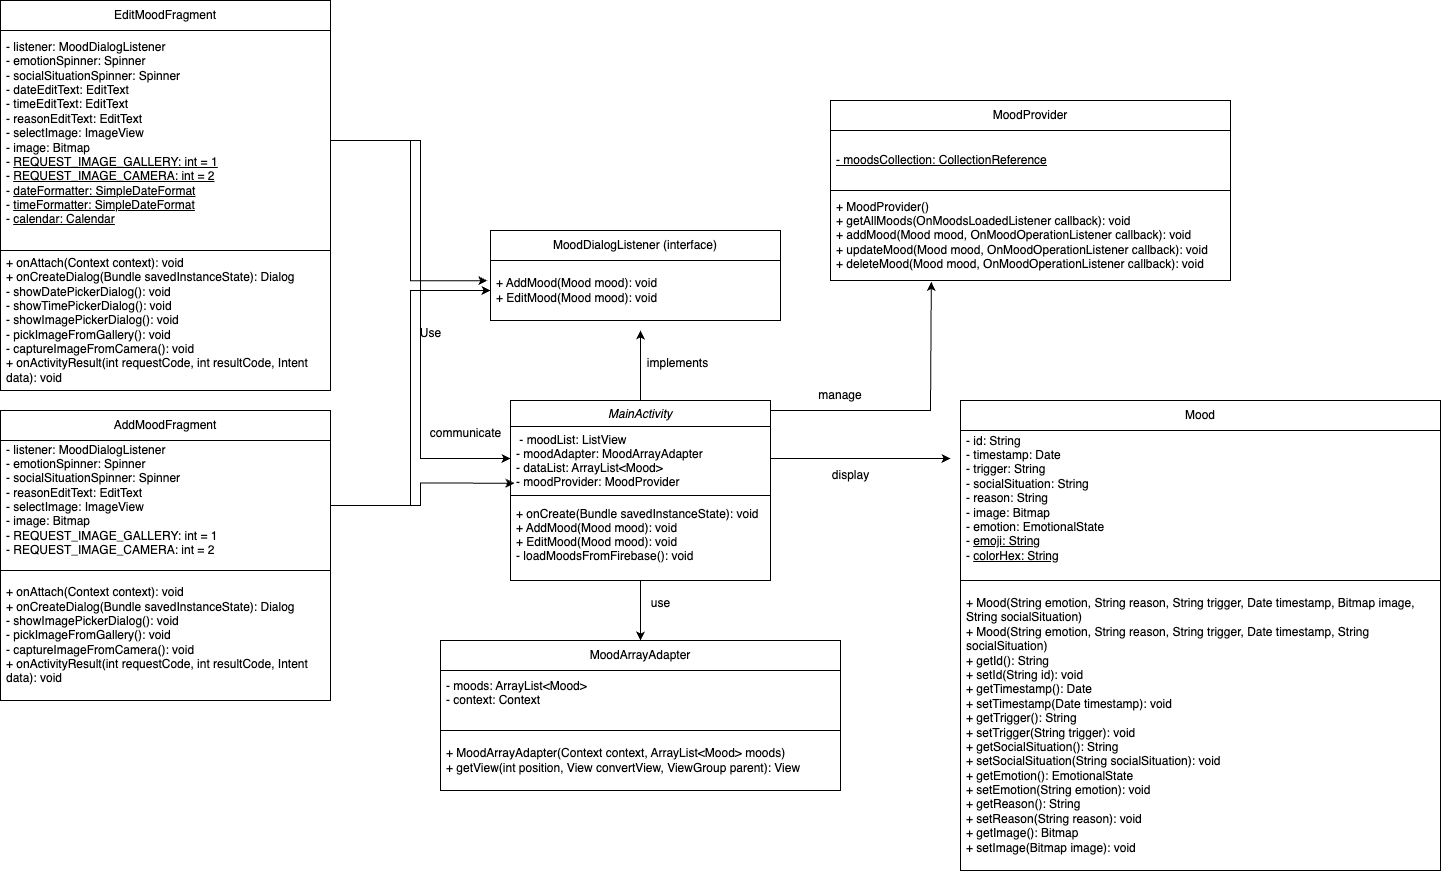

The diagram above was exported from draw.io. Its source (the exported page's mxGraphModel, read from the mxfile embedded in the PNG):
<mxGraphModel dx="1968" dy="2419" grid="1" gridSize="10" guides="1" tooltips="1" connect="1" arrows="1" fold="1" page="1" pageScale="1" pageWidth="827" pageHeight="1169" math="0" shadow="0">
  <root>
    <mxCell id="WIyWlLk6GJQsqaUBKTNV-0" />
    <mxCell id="WIyWlLk6GJQsqaUBKTNV-1" parent="WIyWlLk6GJQsqaUBKTNV-0" />
    <mxCell id="gzlaaOAhosxr6mtwHvi0-22" style="edgeStyle=orthogonalEdgeStyle;rounded=0;orthogonalLoop=1;jettySize=auto;html=1;" parent="WIyWlLk6GJQsqaUBKTNV-1" source="zkfFHV4jXpPFQw0GAbJ--0" edge="1">
      <mxGeometry relative="1" as="geometry">
        <mxPoint x="830" y="250" as="targetPoint" />
      </mxGeometry>
    </mxCell>
    <mxCell id="gzlaaOAhosxr6mtwHvi0-29" style="edgeStyle=orthogonalEdgeStyle;rounded=0;orthogonalLoop=1;jettySize=auto;html=1;entryX=0.5;entryY=0;entryDx=0;entryDy=0;" parent="WIyWlLk6GJQsqaUBKTNV-1" source="zkfFHV4jXpPFQw0GAbJ--0" target="gzlaaOAhosxr6mtwHvi0-14" edge="1">
      <mxGeometry relative="1" as="geometry" />
    </mxCell>
    <mxCell id="zkfFHV4jXpPFQw0GAbJ--0" value="MainActivity" style="swimlane;fontStyle=2;align=center;verticalAlign=top;childLayout=stackLayout;horizontal=1;startSize=26;horizontalStack=0;resizeParent=1;resizeLast=0;collapsible=1;marginBottom=0;rounded=0;shadow=0;strokeWidth=1;" parent="WIyWlLk6GJQsqaUBKTNV-1" vertex="1">
      <mxGeometry x="700" y="320" width="260" height="180" as="geometry">
        <mxRectangle x="230" y="140" width="160" height="26" as="alternateBounds" />
      </mxGeometry>
    </mxCell>
    <mxCell id="gzlaaOAhosxr6mtwHvi0-27" style="edgeStyle=orthogonalEdgeStyle;rounded=0;orthogonalLoop=1;jettySize=auto;html=1;" parent="zkfFHV4jXpPFQw0GAbJ--0" source="zkfFHV4jXpPFQw0GAbJ--2" edge="1">
      <mxGeometry relative="1" as="geometry">
        <mxPoint x="440" y="58" as="targetPoint" />
      </mxGeometry>
    </mxCell>
    <mxCell id="zkfFHV4jXpPFQw0GAbJ--2" value=" - moodList: ListView&#10;- moodAdapter: MoodArrayAdapter&#10;- dataList: ArrayList&lt;Mood&gt;&#10;- moodProvider: MoodProvider" style="text;align=left;verticalAlign=top;spacingLeft=4;spacingRight=4;overflow=hidden;rotatable=0;points=[[0,0.5],[1,0.5]];portConstraint=eastwest;rounded=0;shadow=0;html=0;" parent="zkfFHV4jXpPFQw0GAbJ--0" vertex="1">
      <mxGeometry y="26" width="260" height="64" as="geometry" />
    </mxCell>
    <mxCell id="zkfFHV4jXpPFQw0GAbJ--4" value="" style="line;html=1;strokeWidth=1;align=left;verticalAlign=middle;spacingTop=-1;spacingLeft=3;spacingRight=3;rotatable=0;labelPosition=right;points=[];portConstraint=eastwest;" parent="zkfFHV4jXpPFQw0GAbJ--0" vertex="1">
      <mxGeometry y="90" width="260" height="10" as="geometry" />
    </mxCell>
    <mxCell id="zkfFHV4jXpPFQw0GAbJ--5" value="+ onCreate(Bundle savedInstanceState): void&#10;+ AddMood(Mood mood): void&#10;+ EditMood(Mood mood): void&#10;- loadMoodsFromFirebase(): void" style="text;align=left;verticalAlign=top;spacingLeft=4;spacingRight=4;overflow=hidden;rotatable=0;points=[[0,0.5],[1,0.5]];portConstraint=eastwest;" parent="zkfFHV4jXpPFQw0GAbJ--0" vertex="1">
      <mxGeometry y="100" width="260" height="80" as="geometry" />
    </mxCell>
    <mxCell id="gzlaaOAhosxr6mtwHvi0-2" value="AddMoodFragment" style="swimlane;fontStyle=0;childLayout=stackLayout;horizontal=1;startSize=30;horizontalStack=0;resizeParent=1;resizeParentMax=0;resizeLast=0;collapsible=1;marginBottom=0;whiteSpace=wrap;html=1;" parent="WIyWlLk6GJQsqaUBKTNV-1" vertex="1">
      <mxGeometry x="190" y="330" width="330" height="290" as="geometry" />
    </mxCell>
    <mxCell id="gzlaaOAhosxr6mtwHvi0-4" value="&lt;div&gt;- listener: MoodDialogListener&lt;/div&gt;&lt;div&gt;- emotionSpinner: Spinner&lt;/div&gt;&lt;div&gt;- socialSituationSpinner: Spinner&lt;/div&gt;&lt;div&gt;- reasonEditText: EditText&lt;/div&gt;&lt;div&gt;- selectImage: ImageView&lt;/div&gt;&lt;div&gt;- image: Bitmap&lt;/div&gt;&lt;div&gt;-&amp;nbsp;REQUEST_IMAGE_GALLERY: int = 1&lt;/div&gt;&lt;div&gt;-&amp;nbsp;REQUEST_IMAGE_CAMERA: int = 2&lt;/div&gt;&lt;div&gt;&lt;br&gt;&lt;/div&gt;&lt;div&gt;&lt;br&gt;&lt;/div&gt;" style="text;strokeColor=none;fillColor=none;align=left;verticalAlign=middle;spacingLeft=4;spacingRight=4;overflow=hidden;points=[[0,0.5],[1,0.5]];portConstraint=eastwest;rotatable=0;whiteSpace=wrap;html=1;" parent="gzlaaOAhosxr6mtwHvi0-2" vertex="1">
      <mxGeometry y="30" width="330" height="130" as="geometry" />
    </mxCell>
    <mxCell id="gzlaaOAhosxr6mtwHvi0-5" value="&lt;div&gt;&lt;div&gt;+ onAttach(Context context): void&lt;/div&gt;&lt;div&gt;+ onCreateDialog(Bundle savedInstanceState): Dialog&lt;/div&gt;&lt;div&gt;- showImagePickerDialog(): void&lt;/div&gt;&lt;div&gt;- pickImageFromGallery(): void&lt;/div&gt;&lt;div&gt;- captureImageFromCamera(): void&lt;/div&gt;&lt;div&gt;+ onActivityResult(int requestCode, int resultCode, Intent data): void&lt;/div&gt;&lt;/div&gt;" style="text;strokeColor=default;fillColor=none;align=left;verticalAlign=middle;spacingLeft=4;spacingRight=4;overflow=hidden;points=[[0,0.5],[1,0.5]];portConstraint=eastwest;rotatable=0;whiteSpace=wrap;html=1;" parent="gzlaaOAhosxr6mtwHvi0-2" vertex="1">
      <mxGeometry y="160" width="330" height="130" as="geometry" />
    </mxCell>
    <mxCell id="gzlaaOAhosxr6mtwHvi0-6" value="EditMoodFragment" style="swimlane;fontStyle=0;childLayout=stackLayout;horizontal=1;startSize=30;horizontalStack=0;resizeParent=1;resizeParentMax=0;resizeLast=0;collapsible=1;marginBottom=0;whiteSpace=wrap;html=1;" parent="WIyWlLk6GJQsqaUBKTNV-1" vertex="1">
      <mxGeometry x="190" y="-80" width="330" height="390" as="geometry" />
    </mxCell>
    <mxCell id="gzlaaOAhosxr6mtwHvi0-8" value="&lt;div&gt;- listener: MoodDialogListener&lt;/div&gt;&lt;div&gt;- emotionSpinner: Spinner&lt;/div&gt;&lt;div&gt;- socialSituationSpinner: Spinner&lt;/div&gt;&lt;div&gt;- dateEditText: EditText&lt;/div&gt;&lt;div&gt;- timeEditText: EditText&lt;/div&gt;&lt;div&gt;- reasonEditText: EditText&lt;/div&gt;&lt;div&gt;- selectImage: ImageView&lt;/div&gt;&lt;div&gt;- image: Bitmap&lt;/div&gt;&lt;div&gt;-&amp;nbsp;&lt;u&gt;REQUEST_IMAGE_GALLERY: int = 1&lt;/u&gt;&lt;/div&gt;&lt;div&gt;-&amp;nbsp;&lt;u&gt;REQUEST_IMAGE_CAMERA: int = 2&lt;/u&gt;&lt;/div&gt;&lt;div&gt;&lt;div&gt;- &lt;u&gt;dateFormatter: SimpleDateFormat&lt;/u&gt;&lt;/div&gt;&lt;div&gt;- &lt;u&gt;timeFormatter: SimpleDateFormat&lt;/u&gt;&lt;/div&gt;&lt;div&gt;- &lt;u&gt;calendar: Calendar&lt;/u&gt;&lt;/div&gt;&lt;/div&gt;&lt;div&gt;&lt;br&gt;&lt;/div&gt;" style="text;strokeColor=none;fillColor=none;align=left;verticalAlign=middle;spacingLeft=4;spacingRight=4;overflow=hidden;points=[[0,0.5],[1,0.5]];portConstraint=eastwest;rotatable=0;whiteSpace=wrap;html=1;" parent="gzlaaOAhosxr6mtwHvi0-6" vertex="1">
      <mxGeometry y="30" width="330" height="220" as="geometry" />
    </mxCell>
    <mxCell id="gzlaaOAhosxr6mtwHvi0-9" value="&lt;div&gt;+ onAttach(Context context): void&lt;/div&gt;&lt;div&gt;+ onCreateDialog(Bundle savedInstanceState): Dialog&lt;/div&gt;&lt;div&gt;- showDatePickerDialog(): void&lt;/div&gt;&lt;div&gt;- showTimePickerDialog(): void&lt;/div&gt;&lt;div&gt;- showImagePickerDialog(): void&lt;/div&gt;&lt;div&gt;- pickImageFromGallery(): void&lt;/div&gt;&lt;div&gt;- captureImageFromCamera(): void&lt;/div&gt;&lt;div&gt;+ onActivityResult(int requestCode, int resultCode, Intent data): void&lt;/div&gt;" style="text;strokeColor=default;fillColor=none;align=left;verticalAlign=middle;spacingLeft=4;spacingRight=4;overflow=hidden;points=[[0,0.5],[1,0.5]];portConstraint=eastwest;rotatable=0;whiteSpace=wrap;html=1;" parent="gzlaaOAhosxr6mtwHvi0-6" vertex="1">
      <mxGeometry y="250" width="330" height="140" as="geometry" />
    </mxCell>
    <mxCell id="gzlaaOAhosxr6mtwHvi0-10" value="Mood" style="swimlane;fontStyle=0;childLayout=stackLayout;horizontal=1;startSize=30;horizontalStack=0;resizeParent=1;resizeParentMax=0;resizeLast=0;collapsible=1;marginBottom=0;whiteSpace=wrap;html=1;" parent="WIyWlLk6GJQsqaUBKTNV-1" vertex="1">
      <mxGeometry x="1150" y="320" width="480" height="470" as="geometry" />
    </mxCell>
    <mxCell id="gzlaaOAhosxr6mtwHvi0-11" value="&lt;div&gt;- id: String&lt;/div&gt;&lt;div&gt;- timestamp: Date&lt;/div&gt;&lt;div&gt;- trigger: String&lt;/div&gt;&lt;div&gt;- socialSituation: String&lt;/div&gt;&lt;div&gt;- reason: String&lt;/div&gt;&lt;div&gt;- image: Bitmap&lt;/div&gt;&lt;div&gt;- emotion: EmotionalState&lt;/div&gt;&lt;div&gt;&lt;div&gt;- &lt;u&gt;emoji: String&lt;/u&gt;&lt;/div&gt;&lt;div&gt;- &lt;u&gt;colorHex: String&lt;/u&gt;&lt;/div&gt;&lt;/div&gt;&lt;div&gt;&lt;br&gt;&lt;/div&gt;" style="text;strokeColor=none;fillColor=none;align=left;verticalAlign=middle;spacingLeft=4;spacingRight=4;overflow=hidden;points=[[0,0.5],[1,0.5]];portConstraint=eastwest;rotatable=0;whiteSpace=wrap;html=1;" parent="gzlaaOAhosxr6mtwHvi0-10" vertex="1">
      <mxGeometry y="30" width="480" height="150" as="geometry" />
    </mxCell>
    <mxCell id="gzlaaOAhosxr6mtwHvi0-13" value="&lt;div&gt;+ Mood(String emotion, String reason, String trigger, Date timestamp, Bitmap image, String socialSituation)&lt;/div&gt;&lt;div&gt;+ Mood(String emotion, String reason, String trigger, Date timestamp, String socialSituation)&lt;/div&gt;&lt;div&gt;+ getId(): String&lt;/div&gt;&lt;div&gt;+ setId(String id): void&lt;/div&gt;&lt;div&gt;+ getTimestamp(): Date&lt;/div&gt;&lt;div&gt;+ setTimestamp(Date timestamp): void&lt;/div&gt;&lt;div&gt;+ getTrigger(): String&lt;/div&gt;&lt;div&gt;+ setTrigger(String trigger): void&lt;/div&gt;&lt;div&gt;+ getSocialSituation(): String&lt;/div&gt;&lt;div&gt;+ setSocialSituation(String socialSituation): void&lt;/div&gt;&lt;div&gt;+ getEmotion(): EmotionalState&lt;/div&gt;&lt;div&gt;+ setEmotion(String emotion): void&lt;/div&gt;&lt;div&gt;+ getReason(): String&lt;/div&gt;&lt;div&gt;+ setReason(String reason): void&lt;/div&gt;&lt;div&gt;+ getImage(): Bitmap&lt;/div&gt;&lt;div&gt;+ setImage(Bitmap image): void&lt;/div&gt;" style="text;strokeColor=default;fillColor=none;align=left;verticalAlign=middle;spacingLeft=4;spacingRight=4;overflow=hidden;points=[[0,0.5],[1,0.5]];portConstraint=eastwest;rotatable=0;whiteSpace=wrap;html=1;" parent="gzlaaOAhosxr6mtwHvi0-10" vertex="1">
      <mxGeometry y="180" width="480" height="290" as="geometry" />
    </mxCell>
    <mxCell id="gzlaaOAhosxr6mtwHvi0-14" value="MoodArrayAdapter" style="swimlane;fontStyle=0;childLayout=stackLayout;horizontal=1;startSize=30;horizontalStack=0;resizeParent=1;resizeParentMax=0;resizeLast=0;collapsible=1;marginBottom=0;whiteSpace=wrap;html=1;" parent="WIyWlLk6GJQsqaUBKTNV-1" vertex="1">
      <mxGeometry x="630" y="560" width="400" height="150" as="geometry" />
    </mxCell>
    <mxCell id="gzlaaOAhosxr6mtwHvi0-15" value="&lt;div&gt;- moods: ArrayList&amp;lt;Mood&amp;gt;&lt;/div&gt;&lt;div&gt;- context: Context&lt;/div&gt;&lt;div&gt;&lt;br&gt;&lt;/div&gt;" style="text;strokeColor=none;fillColor=none;align=left;verticalAlign=middle;spacingLeft=4;spacingRight=4;overflow=hidden;points=[[0,0.5],[1,0.5]];portConstraint=eastwest;rotatable=0;whiteSpace=wrap;html=1;" parent="gzlaaOAhosxr6mtwHvi0-14" vertex="1">
      <mxGeometry y="30" width="400" height="60" as="geometry" />
    </mxCell>
    <mxCell id="gzlaaOAhosxr6mtwHvi0-17" value="&lt;div&gt;+ MoodArrayAdapter(Context context, ArrayList&amp;lt;Mood&amp;gt; moods)&lt;/div&gt;&lt;div&gt;+ getView(int position, View convertView, ViewGroup parent): View&lt;/div&gt;" style="text;strokeColor=default;fillColor=none;align=left;verticalAlign=middle;spacingLeft=4;spacingRight=4;overflow=hidden;points=[[0,0.5],[1,0.5]];portConstraint=eastwest;rotatable=0;whiteSpace=wrap;html=1;" parent="gzlaaOAhosxr6mtwHvi0-14" vertex="1">
      <mxGeometry y="90" width="400" height="60" as="geometry" />
    </mxCell>
    <mxCell id="gzlaaOAhosxr6mtwHvi0-18" value="MoodDialogListener (interface)" style="swimlane;fontStyle=0;childLayout=stackLayout;horizontal=1;startSize=30;horizontalStack=0;resizeParent=1;resizeParentMax=0;resizeLast=0;collapsible=1;marginBottom=0;whiteSpace=wrap;html=1;" parent="WIyWlLk6GJQsqaUBKTNV-1" vertex="1">
      <mxGeometry x="680" y="150" width="290" height="90" as="geometry" />
    </mxCell>
    <mxCell id="gzlaaOAhosxr6mtwHvi0-19" value="&lt;div&gt;+ AddMood(Mood mood): void&lt;/div&gt;&lt;div&gt;+ EditMood(Mood mood): void&lt;/div&gt;" style="text;strokeColor=none;fillColor=none;align=left;verticalAlign=middle;spacingLeft=4;spacingRight=4;overflow=hidden;points=[[0,0.5],[1,0.5]];portConstraint=eastwest;rotatable=0;whiteSpace=wrap;html=1;" parent="gzlaaOAhosxr6mtwHvi0-18" vertex="1">
      <mxGeometry y="30" width="290" height="60" as="geometry" />
    </mxCell>
    <mxCell id="gzlaaOAhosxr6mtwHvi0-23" value="implements&lt;div&gt;&lt;br&gt;&lt;/div&gt;" style="text;html=1;align=center;verticalAlign=middle;resizable=0;points=[];autosize=1;strokeColor=none;fillColor=none;" parent="WIyWlLk6GJQsqaUBKTNV-1" vertex="1">
      <mxGeometry x="827" y="270" width="80" height="40" as="geometry" />
    </mxCell>
    <mxCell id="gzlaaOAhosxr6mtwHvi0-24" style="edgeStyle=orthogonalEdgeStyle;rounded=0;orthogonalLoop=1;jettySize=auto;html=1;entryX=-0.011;entryY=0.336;entryDx=0;entryDy=0;entryPerimeter=0;" parent="WIyWlLk6GJQsqaUBKTNV-1" source="gzlaaOAhosxr6mtwHvi0-8" target="gzlaaOAhosxr6mtwHvi0-19" edge="1">
      <mxGeometry relative="1" as="geometry" />
    </mxCell>
    <mxCell id="gzlaaOAhosxr6mtwHvi0-25" style="edgeStyle=orthogonalEdgeStyle;rounded=0;orthogonalLoop=1;jettySize=auto;html=1;entryX=0;entryY=0.5;entryDx=0;entryDy=0;" parent="WIyWlLk6GJQsqaUBKTNV-1" source="gzlaaOAhosxr6mtwHvi0-4" target="gzlaaOAhosxr6mtwHvi0-19" edge="1">
      <mxGeometry relative="1" as="geometry" />
    </mxCell>
    <mxCell id="gzlaaOAhosxr6mtwHvi0-26" value="Use" style="text;html=1;align=center;verticalAlign=middle;resizable=0;points=[];autosize=1;strokeColor=none;fillColor=none;" parent="WIyWlLk6GJQsqaUBKTNV-1" vertex="1">
      <mxGeometry x="600" y="238" width="40" height="30" as="geometry" />
    </mxCell>
    <mxCell id="gzlaaOAhosxr6mtwHvi0-28" value="display" style="text;html=1;align=center;verticalAlign=middle;resizable=0;points=[];autosize=1;strokeColor=none;fillColor=none;" parent="WIyWlLk6GJQsqaUBKTNV-1" vertex="1">
      <mxGeometry x="1010" y="380" width="60" height="30" as="geometry" />
    </mxCell>
    <mxCell id="gzlaaOAhosxr6mtwHvi0-30" value="use" style="text;html=1;align=center;verticalAlign=middle;resizable=0;points=[];autosize=1;strokeColor=none;fillColor=none;" parent="WIyWlLk6GJQsqaUBKTNV-1" vertex="1">
      <mxGeometry x="830" y="508" width="40" height="30" as="geometry" />
    </mxCell>
    <mxCell id="gzlaaOAhosxr6mtwHvi0-31" style="edgeStyle=orthogonalEdgeStyle;rounded=0;orthogonalLoop=1;jettySize=auto;html=1;entryX=0.015;entryY=0.885;entryDx=0;entryDy=0;entryPerimeter=0;" parent="WIyWlLk6GJQsqaUBKTNV-1" source="gzlaaOAhosxr6mtwHvi0-4" target="zkfFHV4jXpPFQw0GAbJ--2" edge="1">
      <mxGeometry relative="1" as="geometry" />
    </mxCell>
    <mxCell id="gzlaaOAhosxr6mtwHvi0-32" style="edgeStyle=orthogonalEdgeStyle;rounded=0;orthogonalLoop=1;jettySize=auto;html=1;" parent="WIyWlLk6GJQsqaUBKTNV-1" source="gzlaaOAhosxr6mtwHvi0-8" target="zkfFHV4jXpPFQw0GAbJ--2" edge="1">
      <mxGeometry relative="1" as="geometry" />
    </mxCell>
    <mxCell id="gzlaaOAhosxr6mtwHvi0-33" value="communicate" style="text;html=1;align=center;verticalAlign=middle;resizable=0;points=[];autosize=1;strokeColor=none;fillColor=none;" parent="WIyWlLk6GJQsqaUBKTNV-1" vertex="1">
      <mxGeometry x="610" y="338" width="90" height="30" as="geometry" />
    </mxCell>
    <mxCell id="e9on4a-f4I5cvqVRUvoc-2" value="MoodProvider" style="swimlane;fontStyle=0;childLayout=stackLayout;horizontal=1;startSize=30;horizontalStack=0;resizeParent=1;resizeParentMax=0;resizeLast=0;collapsible=1;marginBottom=0;whiteSpace=wrap;html=1;" vertex="1" parent="WIyWlLk6GJQsqaUBKTNV-1">
      <mxGeometry x="1020" y="20" width="400" height="180" as="geometry" />
    </mxCell>
    <mxCell id="e9on4a-f4I5cvqVRUvoc-3" value="&lt;div&gt;&lt;u&gt;- moodsCollection: CollectionReference&lt;/u&gt;&lt;/div&gt;" style="text;strokeColor=none;fillColor=none;align=left;verticalAlign=middle;spacingLeft=4;spacingRight=4;overflow=hidden;points=[[0,0.5],[1,0.5]];portConstraint=eastwest;rotatable=0;whiteSpace=wrap;html=1;" vertex="1" parent="e9on4a-f4I5cvqVRUvoc-2">
      <mxGeometry y="30" width="400" height="60" as="geometry" />
    </mxCell>
    <mxCell id="e9on4a-f4I5cvqVRUvoc-4" value="&lt;div&gt;&lt;div&gt;+ MoodProvider()&lt;/div&gt;&lt;div&gt;+ getAllMoods(OnMoodsLoadedListener callback): void&lt;/div&gt;&lt;div&gt;+ addMood(Mood mood, OnMoodOperationListener callback): void&lt;/div&gt;&lt;div&gt;+ updateMood(Mood mood, OnMoodOperationListener callback): void&lt;/div&gt;&lt;div&gt;+ deleteMood(Mood mood, OnMoodOperationListener callback): void&lt;/div&gt;&lt;/div&gt;" style="text;strokeColor=default;fillColor=none;align=left;verticalAlign=middle;spacingLeft=4;spacingRight=4;overflow=hidden;points=[[0,0.5],[1,0.5]];portConstraint=eastwest;rotatable=0;whiteSpace=wrap;html=1;" vertex="1" parent="e9on4a-f4I5cvqVRUvoc-2">
      <mxGeometry y="90" width="400" height="90" as="geometry" />
    </mxCell>
    <mxCell id="e9on4a-f4I5cvqVRUvoc-5" value="" style="endArrow=classic;html=1;rounded=0;entryX=0.252;entryY=1.016;entryDx=0;entryDy=0;entryPerimeter=0;exitX=1;exitY=0;exitDx=0;exitDy=0;" edge="1" parent="WIyWlLk6GJQsqaUBKTNV-1" target="e9on4a-f4I5cvqVRUvoc-4">
      <mxGeometry width="50" height="50" relative="1" as="geometry">
        <mxPoint x="959.9999999999998" y="330" as="sourcePoint" />
        <mxPoint x="1112.4" y="208.01999999999998" as="targetPoint" />
        <Array as="points">
          <mxPoint x="1120" y="330" />
        </Array>
      </mxGeometry>
    </mxCell>
    <mxCell id="e9on4a-f4I5cvqVRUvoc-6" value="manage" style="text;html=1;align=center;verticalAlign=middle;whiteSpace=wrap;rounded=0;" vertex="1" parent="WIyWlLk6GJQsqaUBKTNV-1">
      <mxGeometry x="1000" y="300" width="60" height="30" as="geometry" />
    </mxCell>
  </root>
</mxGraphModel>